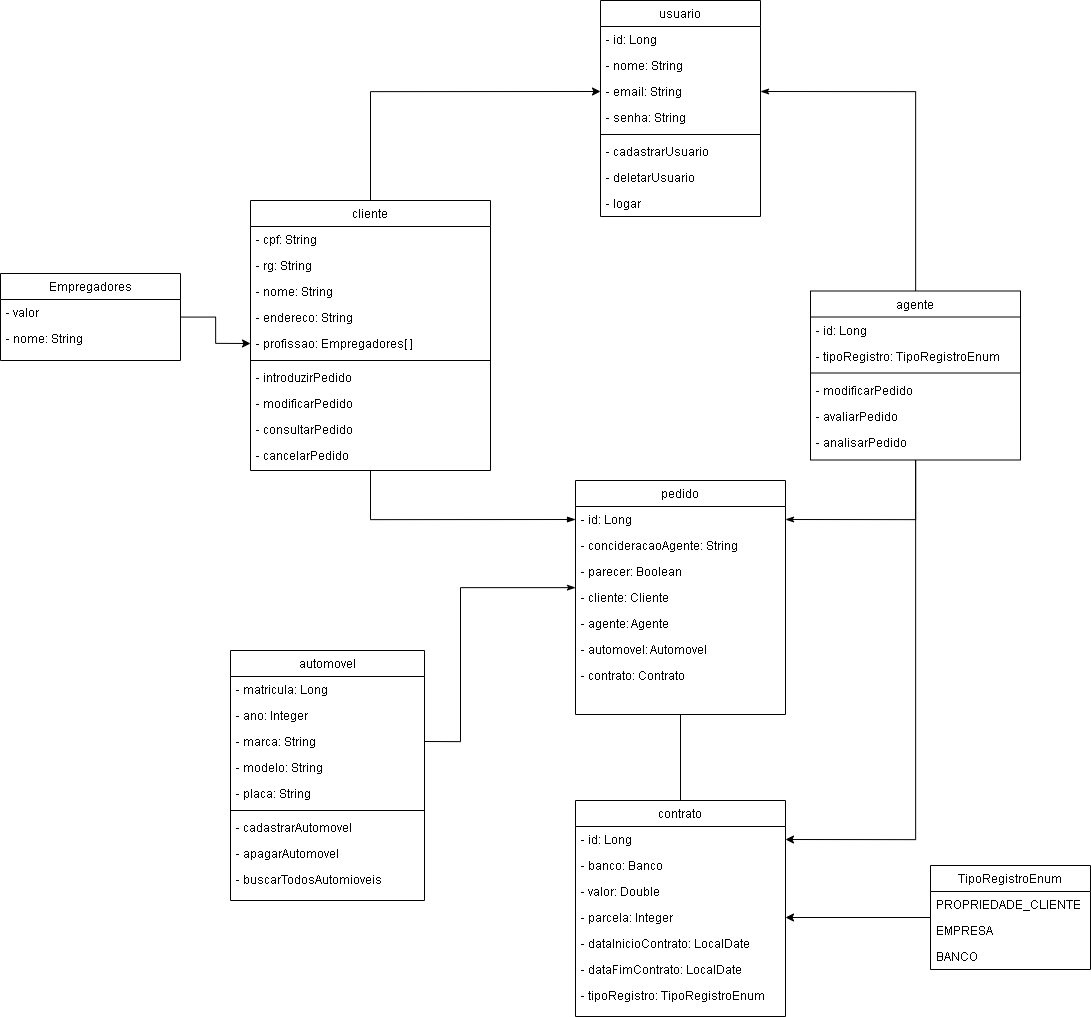

The diagram above was exported from draw.io. Its source (the exported page's mxGraphModel, read from the mxfile embedded in the PNG):
<mxGraphModel dx="3086" dy="2392" grid="1" gridSize="10" guides="1" tooltips="1" connect="1" arrows="1" fold="1" page="1" pageScale="1" pageWidth="827" pageHeight="1169" math="0" shadow="0">
  <root>
    <mxCell id="0" />
    <mxCell id="1" parent="0" />
    <mxCell id="2" style="edgeStyle=orthogonalEdgeStyle;rounded=0;orthogonalLoop=1;jettySize=auto;html=1;entryX=0;entryY=0.5;entryDx=0;entryDy=0;startArrow=none;startFill=0;endArrow=blockThin;endFill=1;" edge="1" source="4" target="28" parent="1">
      <mxGeometry relative="1" as="geometry" />
    </mxCell>
    <mxCell id="3" style="edgeStyle=orthogonalEdgeStyle;rounded=0;orthogonalLoop=1;jettySize=auto;html=1;entryX=0;entryY=0.5;entryDx=0;entryDy=0;startArrow=none;startFill=0;endArrow=classic;endFill=1;" edge="1" source="4" target="48" parent="1">
      <mxGeometry relative="1" as="geometry" />
    </mxCell>
    <mxCell id="4" value="cliente" style="swimlane;fontStyle=0;align=center;verticalAlign=top;childLayout=stackLayout;horizontal=1;startSize=26;horizontalStack=0;resizeParent=1;resizeLast=0;collapsible=1;marginBottom=0;rounded=0;shadow=0;strokeWidth=1;" vertex="1" parent="1">
      <mxGeometry x="420" y="110" width="240" height="270" as="geometry">
        <mxRectangle x="130" y="380" width="160" height="26" as="alternateBounds" />
      </mxGeometry>
    </mxCell>
    <mxCell id="5" value="- cpf: String" style="text;align=left;verticalAlign=top;spacingLeft=4;spacingRight=4;overflow=hidden;rotatable=0;points=[[0,0.5],[1,0.5]];portConstraint=eastwest;" vertex="1" parent="4">
      <mxGeometry y="26" width="240" height="26" as="geometry" />
    </mxCell>
    <mxCell id="6" value="- rg: String" style="text;align=left;verticalAlign=top;spacingLeft=4;spacingRight=4;overflow=hidden;rotatable=0;points=[[0,0.5],[1,0.5]];portConstraint=eastwest;" vertex="1" parent="4">
      <mxGeometry y="52" width="240" height="26" as="geometry" />
    </mxCell>
    <mxCell id="7" value="- nome: String" style="text;align=left;verticalAlign=top;spacingLeft=4;spacingRight=4;overflow=hidden;rotatable=0;points=[[0,0.5],[1,0.5]];portConstraint=eastwest;" vertex="1" parent="4">
      <mxGeometry y="78" width="240" height="26" as="geometry" />
    </mxCell>
    <mxCell id="8" value="- endereco: String" style="text;align=left;verticalAlign=top;spacingLeft=4;spacingRight=4;overflow=hidden;rotatable=0;points=[[0,0.5],[1,0.5]];portConstraint=eastwest;" vertex="1" parent="4">
      <mxGeometry y="104" width="240" height="26" as="geometry" />
    </mxCell>
    <mxCell id="9" value="- profissao: Empregadores[ ]" style="text;align=left;verticalAlign=top;spacingLeft=4;spacingRight=4;overflow=hidden;rotatable=0;points=[[0,0.5],[1,0.5]];portConstraint=eastwest;" vertex="1" parent="4">
      <mxGeometry y="130" width="240" height="26" as="geometry" />
    </mxCell>
    <mxCell id="10" value="" style="line;html=1;strokeWidth=1;align=left;verticalAlign=middle;spacingTop=-1;spacingLeft=3;spacingRight=3;rotatable=0;labelPosition=right;points=[];portConstraint=eastwest;" vertex="1" parent="4">
      <mxGeometry y="156" width="240" height="8" as="geometry" />
    </mxCell>
    <mxCell id="11" value="- introduzirPedido" style="text;align=left;verticalAlign=top;spacingLeft=4;spacingRight=4;overflow=hidden;rotatable=0;points=[[0,0.5],[1,0.5]];portConstraint=eastwest;" vertex="1" parent="4">
      <mxGeometry y="164" width="240" height="26" as="geometry" />
    </mxCell>
    <mxCell id="12" value="- modificarPedido" style="text;align=left;verticalAlign=top;spacingLeft=4;spacingRight=4;overflow=hidden;rotatable=0;points=[[0,0.5],[1,0.5]];portConstraint=eastwest;" vertex="1" parent="4">
      <mxGeometry y="190" width="240" height="26" as="geometry" />
    </mxCell>
    <mxCell id="13" value="- consultarPedido" style="text;align=left;verticalAlign=top;spacingLeft=4;spacingRight=4;overflow=hidden;rotatable=0;points=[[0,0.5],[1,0.5]];portConstraint=eastwest;" vertex="1" parent="4">
      <mxGeometry y="216" width="240" height="26" as="geometry" />
    </mxCell>
    <mxCell id="14" value="- cancelarPedido" style="text;align=left;verticalAlign=top;spacingLeft=4;spacingRight=4;overflow=hidden;rotatable=0;points=[[0,0.5],[1,0.5]];portConstraint=eastwest;" vertex="1" parent="4">
      <mxGeometry y="242" width="240" height="26" as="geometry" />
    </mxCell>
    <mxCell id="15" style="edgeStyle=orthogonalEdgeStyle;rounded=0;orthogonalLoop=1;jettySize=auto;html=1;entryX=1;entryY=0.5;entryDx=0;entryDy=0;startArrow=none;startFill=0;endArrow=classicThin;endFill=1;" edge="1" source="18" target="48" parent="1">
      <mxGeometry relative="1" as="geometry" />
    </mxCell>
    <mxCell id="16" style="edgeStyle=orthogonalEdgeStyle;rounded=0;orthogonalLoop=1;jettySize=auto;html=1;entryX=1;entryY=0.5;entryDx=0;entryDy=0;startArrow=none;startFill=0;endArrow=classicThin;endFill=1;" edge="1" source="18" target="28" parent="1">
      <mxGeometry relative="1" as="geometry" />
    </mxCell>
    <mxCell id="17" style="edgeStyle=orthogonalEdgeStyle;rounded=0;orthogonalLoop=1;jettySize=auto;html=1;entryX=1;entryY=0.5;entryDx=0;entryDy=0;" edge="1" source="18" target="60" parent="1">
      <mxGeometry relative="1" as="geometry" />
    </mxCell>
    <mxCell id="18" value="agente" style="swimlane;fontStyle=0;align=center;verticalAlign=top;childLayout=stackLayout;horizontal=1;startSize=26;horizontalStack=0;resizeParent=1;resizeLast=0;collapsible=1;marginBottom=0;rounded=0;shadow=0;strokeWidth=1;" vertex="1" parent="1">
      <mxGeometry x="980" y="200.5" width="210" height="169" as="geometry">
        <mxRectangle x="340" y="380" width="170" height="26" as="alternateBounds" />
      </mxGeometry>
    </mxCell>
    <mxCell id="19" value="- id: Long&#10;" style="text;align=left;verticalAlign=top;spacingLeft=4;spacingRight=4;overflow=hidden;rotatable=0;points=[[0,0.5],[1,0.5]];portConstraint=eastwest;" vertex="1" parent="18">
      <mxGeometry y="26" width="210" height="26" as="geometry" />
    </mxCell>
    <mxCell id="20" value="- tipoRegistro: TipoRegistroEnum" style="text;align=left;verticalAlign=top;spacingLeft=4;spacingRight=4;overflow=hidden;rotatable=0;points=[[0,0.5],[1,0.5]];portConstraint=eastwest;" vertex="1" parent="18">
      <mxGeometry y="52" width="210" height="26" as="geometry" />
    </mxCell>
    <mxCell id="21" value="" style="line;html=1;strokeWidth=1;align=left;verticalAlign=middle;spacingTop=-1;spacingLeft=3;spacingRight=3;rotatable=0;labelPosition=right;points=[];portConstraint=eastwest;" vertex="1" parent="18">
      <mxGeometry y="78" width="210" height="8" as="geometry" />
    </mxCell>
    <mxCell id="22" value="- modificarPedido" style="text;align=left;verticalAlign=top;spacingLeft=4;spacingRight=4;overflow=hidden;rotatable=0;points=[[0,0.5],[1,0.5]];portConstraint=eastwest;" vertex="1" parent="18">
      <mxGeometry y="86" width="210" height="26" as="geometry" />
    </mxCell>
    <mxCell id="23" value="- avaliarPedido" style="text;align=left;verticalAlign=top;spacingLeft=4;spacingRight=4;overflow=hidden;rotatable=0;points=[[0,0.5],[1,0.5]];portConstraint=eastwest;" vertex="1" parent="18">
      <mxGeometry y="112" width="210" height="26" as="geometry" />
    </mxCell>
    <mxCell id="24" value="- analisarPedido" style="text;align=left;verticalAlign=top;spacingLeft=4;spacingRight=4;overflow=hidden;rotatable=0;points=[[0,0.5],[1,0.5]];portConstraint=eastwest;" vertex="1" parent="18">
      <mxGeometry y="138" width="210" height="26" as="geometry" />
    </mxCell>
    <mxCell id="25" style="edgeStyle=orthogonalEdgeStyle;rounded=0;orthogonalLoop=1;jettySize=auto;html=1;entryX=1;entryY=0.5;entryDx=0;entryDy=0;startArrow=classicThin;startFill=1;endArrow=none;endFill=0;" edge="1" source="27" target="38" parent="1">
      <mxGeometry relative="1" as="geometry">
        <Array as="points">
          <mxPoint x="630" y="497" />
          <mxPoint x="630" y="651" />
        </Array>
      </mxGeometry>
    </mxCell>
    <mxCell id="26" style="edgeStyle=orthogonalEdgeStyle;rounded=0;orthogonalLoop=1;jettySize=auto;html=1;entryX=0.5;entryY=0;entryDx=0;entryDy=0;startArrow=none;startFill=0;endArrow=none;endFill=0;" edge="1" source="27" target="59" parent="1">
      <mxGeometry relative="1" as="geometry" />
    </mxCell>
    <mxCell id="27" value="pedido" style="swimlane;fontStyle=0;align=center;verticalAlign=top;childLayout=stackLayout;horizontal=1;startSize=26;horizontalStack=0;resizeParent=1;resizeLast=0;collapsible=1;marginBottom=0;rounded=0;shadow=0;strokeWidth=1;" vertex="1" parent="1">
      <mxGeometry x="745" y="390" width="210" height="234" as="geometry">
        <mxRectangle x="130" y="380" width="160" height="26" as="alternateBounds" />
      </mxGeometry>
    </mxCell>
    <mxCell id="28" value="- id: Long" style="text;align=left;verticalAlign=top;spacingLeft=4;spacingRight=4;overflow=hidden;rotatable=0;points=[[0,0.5],[1,0.5]];portConstraint=eastwest;" vertex="1" parent="27">
      <mxGeometry y="26" width="210" height="26" as="geometry" />
    </mxCell>
    <mxCell id="29" value="- concideracaoAgente: String" style="text;align=left;verticalAlign=top;spacingLeft=4;spacingRight=4;overflow=hidden;rotatable=0;points=[[0,0.5],[1,0.5]];portConstraint=eastwest;" vertex="1" parent="27">
      <mxGeometry y="52" width="210" height="26" as="geometry" />
    </mxCell>
    <mxCell id="30" value="- parecer: Boolean" style="text;align=left;verticalAlign=top;spacingLeft=4;spacingRight=4;overflow=hidden;rotatable=0;points=[[0,0.5],[1,0.5]];portConstraint=eastwest;" vertex="1" parent="27">
      <mxGeometry y="78" width="210" height="26" as="geometry" />
    </mxCell>
    <mxCell id="31" value="- cliente: Cliente" style="text;align=left;verticalAlign=top;spacingLeft=4;spacingRight=4;overflow=hidden;rotatable=0;points=[[0,0.5],[1,0.5]];portConstraint=eastwest;" vertex="1" parent="27">
      <mxGeometry y="104" width="210" height="26" as="geometry" />
    </mxCell>
    <mxCell id="32" value="- agente: Agente" style="text;align=left;verticalAlign=top;spacingLeft=4;spacingRight=4;overflow=hidden;rotatable=0;points=[[0,0.5],[1,0.5]];portConstraint=eastwest;" vertex="1" parent="27">
      <mxGeometry y="130" width="210" height="26" as="geometry" />
    </mxCell>
    <mxCell id="33" value="- automovel: Automovel" style="text;align=left;verticalAlign=top;spacingLeft=4;spacingRight=4;overflow=hidden;rotatable=0;points=[[0,0.5],[1,0.5]];portConstraint=eastwest;" vertex="1" parent="27">
      <mxGeometry y="156" width="210" height="26" as="geometry" />
    </mxCell>
    <mxCell id="34" value="- contrato: Contrato" style="text;align=left;verticalAlign=top;spacingLeft=4;spacingRight=4;overflow=hidden;rotatable=0;points=[[0,0.5],[1,0.5]];portConstraint=eastwest;" vertex="1" parent="27">
      <mxGeometry y="182" width="210" height="26" as="geometry" />
    </mxCell>
    <mxCell id="35" value="automovel" style="swimlane;fontStyle=0;align=center;verticalAlign=top;childLayout=stackLayout;horizontal=1;startSize=26;horizontalStack=0;resizeParent=1;resizeLast=0;collapsible=1;marginBottom=0;rounded=0;shadow=0;strokeWidth=1;" vertex="1" parent="1">
      <mxGeometry x="400" y="560" width="194" height="250" as="geometry">
        <mxRectangle x="130" y="380" width="160" height="26" as="alternateBounds" />
      </mxGeometry>
    </mxCell>
    <mxCell id="36" value="- matricula: Long" style="text;align=left;verticalAlign=top;spacingLeft=4;spacingRight=4;overflow=hidden;rotatable=0;points=[[0,0.5],[1,0.5]];portConstraint=eastwest;" vertex="1" parent="35">
      <mxGeometry y="26" width="194" height="26" as="geometry" />
    </mxCell>
    <mxCell id="37" value="- ano: Integer" style="text;align=left;verticalAlign=top;spacingLeft=4;spacingRight=4;overflow=hidden;rotatable=0;points=[[0,0.5],[1,0.5]];portConstraint=eastwest;" vertex="1" parent="35">
      <mxGeometry y="52" width="194" height="26" as="geometry" />
    </mxCell>
    <mxCell id="38" value="- marca: String" style="text;align=left;verticalAlign=top;spacingLeft=4;spacingRight=4;overflow=hidden;rotatable=0;points=[[0,0.5],[1,0.5]];portConstraint=eastwest;" vertex="1" parent="35">
      <mxGeometry y="78" width="194" height="26" as="geometry" />
    </mxCell>
    <mxCell id="39" value="- modelo: String" style="text;align=left;verticalAlign=top;spacingLeft=4;spacingRight=4;overflow=hidden;rotatable=0;points=[[0,0.5],[1,0.5]];portConstraint=eastwest;" vertex="1" parent="35">
      <mxGeometry y="104" width="194" height="26" as="geometry" />
    </mxCell>
    <mxCell id="40" value="- placa: String" style="text;align=left;verticalAlign=top;spacingLeft=4;spacingRight=4;overflow=hidden;rotatable=0;points=[[0,0.5],[1,0.5]];portConstraint=eastwest;" vertex="1" parent="35">
      <mxGeometry y="130" width="194" height="26" as="geometry" />
    </mxCell>
    <mxCell id="41" value="" style="line;html=1;strokeWidth=1;align=left;verticalAlign=middle;spacingTop=-1;spacingLeft=3;spacingRight=3;rotatable=0;labelPosition=right;points=[];portConstraint=eastwest;" vertex="1" parent="35">
      <mxGeometry y="156" width="194" height="8" as="geometry" />
    </mxCell>
    <mxCell id="42" value="- cadastrarAutomovel" style="text;align=left;verticalAlign=top;spacingLeft=4;spacingRight=4;overflow=hidden;rotatable=0;points=[[0,0.5],[1,0.5]];portConstraint=eastwest;" vertex="1" parent="35">
      <mxGeometry y="164" width="194" height="26" as="geometry" />
    </mxCell>
    <mxCell id="43" value="- apagarAutomovel" style="text;align=left;verticalAlign=top;spacingLeft=4;spacingRight=4;overflow=hidden;rotatable=0;points=[[0,0.5],[1,0.5]];portConstraint=eastwest;" vertex="1" parent="35">
      <mxGeometry y="190" width="194" height="26" as="geometry" />
    </mxCell>
    <mxCell id="44" value="- buscarTodosAutomioveis" style="text;align=left;verticalAlign=top;spacingLeft=4;spacingRight=4;overflow=hidden;rotatable=0;points=[[0,0.5],[1,0.5]];portConstraint=eastwest;" vertex="1" parent="35">
      <mxGeometry y="216" width="194" height="26" as="geometry" />
    </mxCell>
    <mxCell id="45" value="usuario" style="swimlane;fontStyle=0;align=center;verticalAlign=top;childLayout=stackLayout;horizontal=1;startSize=26;horizontalStack=0;resizeParent=1;resizeLast=0;collapsible=1;marginBottom=0;rounded=0;shadow=0;strokeWidth=1;" vertex="1" parent="1">
      <mxGeometry x="770" y="-90" width="160" height="216" as="geometry">
        <mxRectangle x="340" y="380" width="170" height="26" as="alternateBounds" />
      </mxGeometry>
    </mxCell>
    <mxCell id="46" value="- id: Long&#10;" style="text;align=left;verticalAlign=top;spacingLeft=4;spacingRight=4;overflow=hidden;rotatable=0;points=[[0,0.5],[1,0.5]];portConstraint=eastwest;" vertex="1" parent="45">
      <mxGeometry y="26" width="160" height="26" as="geometry" />
    </mxCell>
    <mxCell id="47" value="- nome: String" style="text;align=left;verticalAlign=top;spacingLeft=4;spacingRight=4;overflow=hidden;rotatable=0;points=[[0,0.5],[1,0.5]];portConstraint=eastwest;" vertex="1" parent="45">
      <mxGeometry y="52" width="160" height="26" as="geometry" />
    </mxCell>
    <mxCell id="48" value="- email: String" style="text;align=left;verticalAlign=top;spacingLeft=4;spacingRight=4;overflow=hidden;rotatable=0;points=[[0,0.5],[1,0.5]];portConstraint=eastwest;rounded=0;shadow=0;html=0;" vertex="1" parent="45">
      <mxGeometry y="78" width="160" height="26" as="geometry" />
    </mxCell>
    <mxCell id="49" value="- senha: String" style="text;align=left;verticalAlign=top;spacingLeft=4;spacingRight=4;overflow=hidden;rotatable=0;points=[[0,0.5],[1,0.5]];portConstraint=eastwest;rounded=0;shadow=0;html=0;" vertex="1" parent="45">
      <mxGeometry y="104" width="160" height="26" as="geometry" />
    </mxCell>
    <mxCell id="50" value="" style="line;html=1;strokeWidth=1;align=left;verticalAlign=middle;spacingTop=-1;spacingLeft=3;spacingRight=3;rotatable=0;labelPosition=right;points=[];portConstraint=eastwest;" vertex="1" parent="45">
      <mxGeometry y="130" width="160" height="8" as="geometry" />
    </mxCell>
    <mxCell id="51" value="- cadastrarUsuario&#10;" style="text;align=left;verticalAlign=top;spacingLeft=4;spacingRight=4;overflow=hidden;rotatable=0;points=[[0,0.5],[1,0.5]];portConstraint=eastwest;rounded=0;shadow=0;html=0;" vertex="1" parent="45">
      <mxGeometry y="138" width="160" height="26" as="geometry" />
    </mxCell>
    <mxCell id="52" value="- deletarUsuario" style="text;align=left;verticalAlign=top;spacingLeft=4;spacingRight=4;overflow=hidden;rotatable=0;points=[[0,0.5],[1,0.5]];portConstraint=eastwest;" vertex="1" parent="45">
      <mxGeometry y="164" width="160" height="26" as="geometry" />
    </mxCell>
    <mxCell id="53" value="- logar" style="text;align=left;verticalAlign=top;spacingLeft=4;spacingRight=4;overflow=hidden;rotatable=0;points=[[0,0.5],[1,0.5]];portConstraint=eastwest;" vertex="1" parent="45">
      <mxGeometry y="190" width="160" height="26" as="geometry" />
    </mxCell>
    <mxCell id="54" style="edgeStyle=orthogonalEdgeStyle;rounded=0;orthogonalLoop=1;jettySize=auto;html=1;entryX=1;entryY=0.5;entryDx=0;entryDy=0;" edge="1" source="55" target="63" parent="1">
      <mxGeometry relative="1" as="geometry" />
    </mxCell>
    <mxCell id="55" value="TipoRegistroEnum" style="swimlane;fontStyle=0;align=center;verticalAlign=top;childLayout=stackLayout;horizontal=1;startSize=26;horizontalStack=0;resizeParent=1;resizeLast=0;collapsible=1;marginBottom=0;rounded=0;shadow=0;strokeWidth=1;" vertex="1" parent="1">
      <mxGeometry x="1100" y="775" width="160" height="104" as="geometry">
        <mxRectangle x="620" y="370" width="170" height="26" as="alternateBounds" />
      </mxGeometry>
    </mxCell>
    <mxCell id="56" value="PROPRIEDADE_CLIENTE&#10;" style="text;align=left;verticalAlign=top;spacingLeft=4;spacingRight=4;overflow=hidden;rotatable=0;points=[[0,0.5],[1,0.5]];portConstraint=eastwest;" vertex="1" parent="55">
      <mxGeometry y="26" width="160" height="26" as="geometry" />
    </mxCell>
    <mxCell id="57" value="EMPRESA" style="text;align=left;verticalAlign=top;spacingLeft=4;spacingRight=4;overflow=hidden;rotatable=0;points=[[0,0.5],[1,0.5]];portConstraint=eastwest;" vertex="1" parent="55">
      <mxGeometry y="52" width="160" height="26" as="geometry" />
    </mxCell>
    <mxCell id="58" value="BANCO" style="text;align=left;verticalAlign=top;spacingLeft=4;spacingRight=4;overflow=hidden;rotatable=0;points=[[0,0.5],[1,0.5]];portConstraint=eastwest;" vertex="1" parent="55">
      <mxGeometry y="78" width="160" height="26" as="geometry" />
    </mxCell>
    <mxCell id="59" value="contrato" style="swimlane;fontStyle=0;align=center;verticalAlign=top;childLayout=stackLayout;horizontal=1;startSize=26;horizontalStack=0;resizeParent=1;resizeLast=0;collapsible=1;marginBottom=0;rounded=0;shadow=0;strokeWidth=1;" vertex="1" parent="1">
      <mxGeometry x="745" y="710" width="210" height="216" as="geometry">
        <mxRectangle x="340" y="380" width="170" height="26" as="alternateBounds" />
      </mxGeometry>
    </mxCell>
    <mxCell id="60" value="- id: Long&#10;" style="text;align=left;verticalAlign=top;spacingLeft=4;spacingRight=4;overflow=hidden;rotatable=0;points=[[0,0.5],[1,0.5]];portConstraint=eastwest;" vertex="1" parent="59">
      <mxGeometry y="26" width="210" height="26" as="geometry" />
    </mxCell>
    <mxCell id="61" value="- banco: Banco" style="text;align=left;verticalAlign=top;spacingLeft=4;spacingRight=4;overflow=hidden;rotatable=0;points=[[0,0.5],[1,0.5]];portConstraint=eastwest;" vertex="1" parent="59">
      <mxGeometry y="52" width="210" height="26" as="geometry" />
    </mxCell>
    <mxCell id="62" value="- valor: Double" style="text;align=left;verticalAlign=top;spacingLeft=4;spacingRight=4;overflow=hidden;rotatable=0;points=[[0,0.5],[1,0.5]];portConstraint=eastwest;" vertex="1" parent="59">
      <mxGeometry y="78" width="210" height="26" as="geometry" />
    </mxCell>
    <mxCell id="63" value="- parcela: Integer" style="text;align=left;verticalAlign=top;spacingLeft=4;spacingRight=4;overflow=hidden;rotatable=0;points=[[0,0.5],[1,0.5]];portConstraint=eastwest;" vertex="1" parent="59">
      <mxGeometry y="104" width="210" height="26" as="geometry" />
    </mxCell>
    <mxCell id="64" value="- dataInicioContrato: LocalDate" style="text;align=left;verticalAlign=top;spacingLeft=4;spacingRight=4;overflow=hidden;rotatable=0;points=[[0,0.5],[1,0.5]];portConstraint=eastwest;" vertex="1" parent="59">
      <mxGeometry y="130" width="210" height="26" as="geometry" />
    </mxCell>
    <mxCell id="65" value="- dataFimContrato: LocalDate" style="text;align=left;verticalAlign=top;spacingLeft=4;spacingRight=4;overflow=hidden;rotatable=0;points=[[0,0.5],[1,0.5]];portConstraint=eastwest;" vertex="1" parent="59">
      <mxGeometry y="156" width="210" height="26" as="geometry" />
    </mxCell>
    <mxCell id="66" value="- tipoRegistro: TipoRegistroEnum" style="text;align=left;verticalAlign=top;spacingLeft=4;spacingRight=4;overflow=hidden;rotatable=0;points=[[0,0.5],[1,0.5]];portConstraint=eastwest;" vertex="1" parent="59">
      <mxGeometry y="182" width="210" height="26" as="geometry" />
    </mxCell>
    <mxCell id="67" style="edgeStyle=orthogonalEdgeStyle;rounded=0;orthogonalLoop=1;jettySize=auto;html=1;entryX=0;entryY=0.5;entryDx=0;entryDy=0;" edge="1" source="68" target="9" parent="1">
      <mxGeometry relative="1" as="geometry" />
    </mxCell>
    <mxCell id="68" value="Empregadores" style="swimlane;fontStyle=0;align=center;verticalAlign=top;childLayout=stackLayout;horizontal=1;startSize=26;horizontalStack=0;resizeParent=1;resizeLast=0;collapsible=1;marginBottom=0;rounded=0;shadow=0;strokeWidth=1;" vertex="1" parent="1">
      <mxGeometry x="170" y="183" width="180" height="87" as="geometry">
        <mxRectangle x="130" y="380" width="160" height="26" as="alternateBounds" />
      </mxGeometry>
    </mxCell>
    <mxCell id="69" value="- valor " style="text;align=left;verticalAlign=top;spacingLeft=4;spacingRight=4;overflow=hidden;rotatable=0;points=[[0,0.5],[1,0.5]];portConstraint=eastwest;" vertex="1" parent="68">
      <mxGeometry y="26" width="180" height="26" as="geometry" />
    </mxCell>
    <mxCell id="70" value="- nome: String" style="text;align=left;verticalAlign=top;spacingLeft=4;spacingRight=4;overflow=hidden;rotatable=0;points=[[0,0.5],[1,0.5]];portConstraint=eastwest;" vertex="1" parent="68">
      <mxGeometry y="52" width="180" height="26" as="geometry" />
    </mxCell>
  </root>
</mxGraphModel>